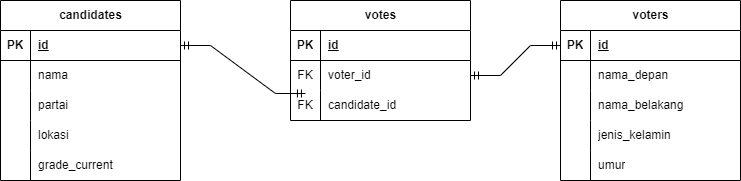

The diagram above was exported from draw.io. Its source (the exported page's mxGraphModel, read from the mxfile embedded in the PNG):
<mxGraphModel dx="1434" dy="750" grid="1" gridSize="10" guides="1" tooltips="1" connect="1" arrows="1" fold="1" page="1" pageScale="1" pageWidth="850" pageHeight="1100" math="0" shadow="0">
  <root>
    <mxCell id="0" />
    <mxCell id="1" parent="0" />
    <mxCell id="n53uXrVz5Piglrkt-6AR-1" value="candidates" style="shape=table;startSize=30;container=1;collapsible=1;childLayout=tableLayout;fixedRows=1;rowLines=0;fontStyle=1;align=center;resizeLast=1;html=1;" vertex="1" parent="1">
      <mxGeometry x="70" y="60" width="180" height="180" as="geometry" />
    </mxCell>
    <mxCell id="n53uXrVz5Piglrkt-6AR-2" value="" style="shape=tableRow;horizontal=0;startSize=0;swimlaneHead=0;swimlaneBody=0;fillColor=none;collapsible=0;dropTarget=0;points=[[0,0.5],[1,0.5]];portConstraint=eastwest;top=0;left=0;right=0;bottom=1;" vertex="1" parent="n53uXrVz5Piglrkt-6AR-1">
      <mxGeometry y="30" width="180" height="30" as="geometry" />
    </mxCell>
    <mxCell id="n53uXrVz5Piglrkt-6AR-3" value="PK" style="shape=partialRectangle;connectable=0;fillColor=none;top=0;left=0;bottom=0;right=0;fontStyle=1;overflow=hidden;whiteSpace=wrap;html=1;" vertex="1" parent="n53uXrVz5Piglrkt-6AR-2">
      <mxGeometry width="30" height="30" as="geometry">
        <mxRectangle width="30" height="30" as="alternateBounds" />
      </mxGeometry>
    </mxCell>
    <mxCell id="n53uXrVz5Piglrkt-6AR-4" value="id" style="shape=partialRectangle;connectable=0;fillColor=none;top=0;left=0;bottom=0;right=0;align=left;spacingLeft=6;fontStyle=5;overflow=hidden;whiteSpace=wrap;html=1;" vertex="1" parent="n53uXrVz5Piglrkt-6AR-2">
      <mxGeometry x="30" width="150" height="30" as="geometry">
        <mxRectangle width="150" height="30" as="alternateBounds" />
      </mxGeometry>
    </mxCell>
    <mxCell id="n53uXrVz5Piglrkt-6AR-5" value="" style="shape=tableRow;horizontal=0;startSize=0;swimlaneHead=0;swimlaneBody=0;fillColor=none;collapsible=0;dropTarget=0;points=[[0,0.5],[1,0.5]];portConstraint=eastwest;top=0;left=0;right=0;bottom=0;" vertex="1" parent="n53uXrVz5Piglrkt-6AR-1">
      <mxGeometry y="60" width="180" height="30" as="geometry" />
    </mxCell>
    <mxCell id="n53uXrVz5Piglrkt-6AR-6" value="" style="shape=partialRectangle;connectable=0;fillColor=none;top=0;left=0;bottom=0;right=0;editable=1;overflow=hidden;whiteSpace=wrap;html=1;" vertex="1" parent="n53uXrVz5Piglrkt-6AR-5">
      <mxGeometry width="30" height="30" as="geometry">
        <mxRectangle width="30" height="30" as="alternateBounds" />
      </mxGeometry>
    </mxCell>
    <mxCell id="n53uXrVz5Piglrkt-6AR-7" value="nama" style="shape=partialRectangle;connectable=0;fillColor=none;top=0;left=0;bottom=0;right=0;align=left;spacingLeft=6;overflow=hidden;whiteSpace=wrap;html=1;" vertex="1" parent="n53uXrVz5Piglrkt-6AR-5">
      <mxGeometry x="30" width="150" height="30" as="geometry">
        <mxRectangle width="150" height="30" as="alternateBounds" />
      </mxGeometry>
    </mxCell>
    <mxCell id="n53uXrVz5Piglrkt-6AR-8" value="" style="shape=tableRow;horizontal=0;startSize=0;swimlaneHead=0;swimlaneBody=0;fillColor=none;collapsible=0;dropTarget=0;points=[[0,0.5],[1,0.5]];portConstraint=eastwest;top=0;left=0;right=0;bottom=0;" vertex="1" parent="n53uXrVz5Piglrkt-6AR-1">
      <mxGeometry y="90" width="180" height="30" as="geometry" />
    </mxCell>
    <mxCell id="n53uXrVz5Piglrkt-6AR-9" value="" style="shape=partialRectangle;connectable=0;fillColor=none;top=0;left=0;bottom=0;right=0;editable=1;overflow=hidden;whiteSpace=wrap;html=1;" vertex="1" parent="n53uXrVz5Piglrkt-6AR-8">
      <mxGeometry width="30" height="30" as="geometry">
        <mxRectangle width="30" height="30" as="alternateBounds" />
      </mxGeometry>
    </mxCell>
    <mxCell id="n53uXrVz5Piglrkt-6AR-10" value="partai" style="shape=partialRectangle;connectable=0;fillColor=none;top=0;left=0;bottom=0;right=0;align=left;spacingLeft=6;overflow=hidden;whiteSpace=wrap;html=1;" vertex="1" parent="n53uXrVz5Piglrkt-6AR-8">
      <mxGeometry x="30" width="150" height="30" as="geometry">
        <mxRectangle width="150" height="30" as="alternateBounds" />
      </mxGeometry>
    </mxCell>
    <mxCell id="n53uXrVz5Piglrkt-6AR-11" value="" style="shape=tableRow;horizontal=0;startSize=0;swimlaneHead=0;swimlaneBody=0;fillColor=none;collapsible=0;dropTarget=0;points=[[0,0.5],[1,0.5]];portConstraint=eastwest;top=0;left=0;right=0;bottom=0;" vertex="1" parent="n53uXrVz5Piglrkt-6AR-1">
      <mxGeometry y="120" width="180" height="30" as="geometry" />
    </mxCell>
    <mxCell id="n53uXrVz5Piglrkt-6AR-12" value="" style="shape=partialRectangle;connectable=0;fillColor=none;top=0;left=0;bottom=0;right=0;editable=1;overflow=hidden;whiteSpace=wrap;html=1;" vertex="1" parent="n53uXrVz5Piglrkt-6AR-11">
      <mxGeometry width="30" height="30" as="geometry">
        <mxRectangle width="30" height="30" as="alternateBounds" />
      </mxGeometry>
    </mxCell>
    <mxCell id="n53uXrVz5Piglrkt-6AR-13" value="lokasi" style="shape=partialRectangle;connectable=0;fillColor=none;top=0;left=0;bottom=0;right=0;align=left;spacingLeft=6;overflow=hidden;whiteSpace=wrap;html=1;" vertex="1" parent="n53uXrVz5Piglrkt-6AR-11">
      <mxGeometry x="30" width="150" height="30" as="geometry">
        <mxRectangle width="150" height="30" as="alternateBounds" />
      </mxGeometry>
    </mxCell>
    <mxCell id="n53uXrVz5Piglrkt-6AR-14" value="" style="shape=tableRow;horizontal=0;startSize=0;swimlaneHead=0;swimlaneBody=0;fillColor=none;collapsible=0;dropTarget=0;points=[[0,0.5],[1,0.5]];portConstraint=eastwest;top=0;left=0;right=0;bottom=0;" vertex="1" parent="n53uXrVz5Piglrkt-6AR-1">
      <mxGeometry y="150" width="180" height="30" as="geometry" />
    </mxCell>
    <mxCell id="n53uXrVz5Piglrkt-6AR-15" value="" style="shape=partialRectangle;connectable=0;fillColor=none;top=0;left=0;bottom=0;right=0;editable=1;overflow=hidden;whiteSpace=wrap;html=1;" vertex="1" parent="n53uXrVz5Piglrkt-6AR-14">
      <mxGeometry width="30" height="30" as="geometry">
        <mxRectangle width="30" height="30" as="alternateBounds" />
      </mxGeometry>
    </mxCell>
    <mxCell id="n53uXrVz5Piglrkt-6AR-16" value="grade_current" style="shape=partialRectangle;connectable=0;fillColor=none;top=0;left=0;bottom=0;right=0;align=left;spacingLeft=6;overflow=hidden;whiteSpace=wrap;html=1;" vertex="1" parent="n53uXrVz5Piglrkt-6AR-14">
      <mxGeometry x="30" width="150" height="30" as="geometry">
        <mxRectangle width="150" height="30" as="alternateBounds" />
      </mxGeometry>
    </mxCell>
    <mxCell id="n53uXrVz5Piglrkt-6AR-17" value="voters" style="shape=table;startSize=30;container=1;collapsible=1;childLayout=tableLayout;fixedRows=1;rowLines=0;fontStyle=1;align=center;resizeLast=1;html=1;" vertex="1" parent="1">
      <mxGeometry x="630" y="60" width="180" height="180" as="geometry" />
    </mxCell>
    <mxCell id="n53uXrVz5Piglrkt-6AR-18" value="" style="shape=tableRow;horizontal=0;startSize=0;swimlaneHead=0;swimlaneBody=0;fillColor=none;collapsible=0;dropTarget=0;points=[[0,0.5],[1,0.5]];portConstraint=eastwest;top=0;left=0;right=0;bottom=1;" vertex="1" parent="n53uXrVz5Piglrkt-6AR-17">
      <mxGeometry y="30" width="180" height="30" as="geometry" />
    </mxCell>
    <mxCell id="n53uXrVz5Piglrkt-6AR-19" value="PK" style="shape=partialRectangle;connectable=0;fillColor=none;top=0;left=0;bottom=0;right=0;fontStyle=1;overflow=hidden;whiteSpace=wrap;html=1;" vertex="1" parent="n53uXrVz5Piglrkt-6AR-18">
      <mxGeometry width="30" height="30" as="geometry">
        <mxRectangle width="30" height="30" as="alternateBounds" />
      </mxGeometry>
    </mxCell>
    <mxCell id="n53uXrVz5Piglrkt-6AR-20" value="id" style="shape=partialRectangle;connectable=0;fillColor=none;top=0;left=0;bottom=0;right=0;align=left;spacingLeft=6;fontStyle=5;overflow=hidden;whiteSpace=wrap;html=1;" vertex="1" parent="n53uXrVz5Piglrkt-6AR-18">
      <mxGeometry x="30" width="150" height="30" as="geometry">
        <mxRectangle width="150" height="30" as="alternateBounds" />
      </mxGeometry>
    </mxCell>
    <mxCell id="n53uXrVz5Piglrkt-6AR-21" value="" style="shape=tableRow;horizontal=0;startSize=0;swimlaneHead=0;swimlaneBody=0;fillColor=none;collapsible=0;dropTarget=0;points=[[0,0.5],[1,0.5]];portConstraint=eastwest;top=0;left=0;right=0;bottom=0;" vertex="1" parent="n53uXrVz5Piglrkt-6AR-17">
      <mxGeometry y="60" width="180" height="30" as="geometry" />
    </mxCell>
    <mxCell id="n53uXrVz5Piglrkt-6AR-22" value="" style="shape=partialRectangle;connectable=0;fillColor=none;top=0;left=0;bottom=0;right=0;editable=1;overflow=hidden;whiteSpace=wrap;html=1;" vertex="1" parent="n53uXrVz5Piglrkt-6AR-21">
      <mxGeometry width="30" height="30" as="geometry">
        <mxRectangle width="30" height="30" as="alternateBounds" />
      </mxGeometry>
    </mxCell>
    <mxCell id="n53uXrVz5Piglrkt-6AR-23" value="nama_depan" style="shape=partialRectangle;connectable=0;fillColor=none;top=0;left=0;bottom=0;right=0;align=left;spacingLeft=6;overflow=hidden;whiteSpace=wrap;html=1;" vertex="1" parent="n53uXrVz5Piglrkt-6AR-21">
      <mxGeometry x="30" width="150" height="30" as="geometry">
        <mxRectangle width="150" height="30" as="alternateBounds" />
      </mxGeometry>
    </mxCell>
    <mxCell id="n53uXrVz5Piglrkt-6AR-24" value="" style="shape=tableRow;horizontal=0;startSize=0;swimlaneHead=0;swimlaneBody=0;fillColor=none;collapsible=0;dropTarget=0;points=[[0,0.5],[1,0.5]];portConstraint=eastwest;top=0;left=0;right=0;bottom=0;" vertex="1" parent="n53uXrVz5Piglrkt-6AR-17">
      <mxGeometry y="90" width="180" height="30" as="geometry" />
    </mxCell>
    <mxCell id="n53uXrVz5Piglrkt-6AR-25" value="" style="shape=partialRectangle;connectable=0;fillColor=none;top=0;left=0;bottom=0;right=0;editable=1;overflow=hidden;whiteSpace=wrap;html=1;" vertex="1" parent="n53uXrVz5Piglrkt-6AR-24">
      <mxGeometry width="30" height="30" as="geometry">
        <mxRectangle width="30" height="30" as="alternateBounds" />
      </mxGeometry>
    </mxCell>
    <mxCell id="n53uXrVz5Piglrkt-6AR-26" value="nama_belakang" style="shape=partialRectangle;connectable=0;fillColor=none;top=0;left=0;bottom=0;right=0;align=left;spacingLeft=6;overflow=hidden;whiteSpace=wrap;html=1;" vertex="1" parent="n53uXrVz5Piglrkt-6AR-24">
      <mxGeometry x="30" width="150" height="30" as="geometry">
        <mxRectangle width="150" height="30" as="alternateBounds" />
      </mxGeometry>
    </mxCell>
    <mxCell id="n53uXrVz5Piglrkt-6AR-27" value="" style="shape=tableRow;horizontal=0;startSize=0;swimlaneHead=0;swimlaneBody=0;fillColor=none;collapsible=0;dropTarget=0;points=[[0,0.5],[1,0.5]];portConstraint=eastwest;top=0;left=0;right=0;bottom=0;" vertex="1" parent="n53uXrVz5Piglrkt-6AR-17">
      <mxGeometry y="120" width="180" height="30" as="geometry" />
    </mxCell>
    <mxCell id="n53uXrVz5Piglrkt-6AR-28" value="" style="shape=partialRectangle;connectable=0;fillColor=none;top=0;left=0;bottom=0;right=0;editable=1;overflow=hidden;whiteSpace=wrap;html=1;" vertex="1" parent="n53uXrVz5Piglrkt-6AR-27">
      <mxGeometry width="30" height="30" as="geometry">
        <mxRectangle width="30" height="30" as="alternateBounds" />
      </mxGeometry>
    </mxCell>
    <mxCell id="n53uXrVz5Piglrkt-6AR-29" value="jenis_kelamin" style="shape=partialRectangle;connectable=0;fillColor=none;top=0;left=0;bottom=0;right=0;align=left;spacingLeft=6;overflow=hidden;whiteSpace=wrap;html=1;" vertex="1" parent="n53uXrVz5Piglrkt-6AR-27">
      <mxGeometry x="30" width="150" height="30" as="geometry">
        <mxRectangle width="150" height="30" as="alternateBounds" />
      </mxGeometry>
    </mxCell>
    <mxCell id="n53uXrVz5Piglrkt-6AR-30" value="" style="shape=tableRow;horizontal=0;startSize=0;swimlaneHead=0;swimlaneBody=0;fillColor=none;collapsible=0;dropTarget=0;points=[[0,0.5],[1,0.5]];portConstraint=eastwest;top=0;left=0;right=0;bottom=0;" vertex="1" parent="n53uXrVz5Piglrkt-6AR-17">
      <mxGeometry y="150" width="180" height="30" as="geometry" />
    </mxCell>
    <mxCell id="n53uXrVz5Piglrkt-6AR-31" value="" style="shape=partialRectangle;connectable=0;fillColor=none;top=0;left=0;bottom=0;right=0;editable=1;overflow=hidden;whiteSpace=wrap;html=1;" vertex="1" parent="n53uXrVz5Piglrkt-6AR-30">
      <mxGeometry width="30" height="30" as="geometry">
        <mxRectangle width="30" height="30" as="alternateBounds" />
      </mxGeometry>
    </mxCell>
    <mxCell id="n53uXrVz5Piglrkt-6AR-32" value="umur" style="shape=partialRectangle;connectable=0;fillColor=none;top=0;left=0;bottom=0;right=0;align=left;spacingLeft=6;overflow=hidden;whiteSpace=wrap;html=1;" vertex="1" parent="n53uXrVz5Piglrkt-6AR-30">
      <mxGeometry x="30" width="150" height="30" as="geometry">
        <mxRectangle width="150" height="30" as="alternateBounds" />
      </mxGeometry>
    </mxCell>
    <mxCell id="n53uXrVz5Piglrkt-6AR-33" value="votes" style="shape=table;startSize=30;container=1;collapsible=1;childLayout=tableLayout;fixedRows=1;rowLines=0;fontStyle=1;align=center;resizeLast=1;html=1;" vertex="1" parent="1">
      <mxGeometry x="360" y="60" width="180" height="120" as="geometry" />
    </mxCell>
    <mxCell id="n53uXrVz5Piglrkt-6AR-34" value="" style="shape=tableRow;horizontal=0;startSize=0;swimlaneHead=0;swimlaneBody=0;fillColor=none;collapsible=0;dropTarget=0;points=[[0,0.5],[1,0.5]];portConstraint=eastwest;top=0;left=0;right=0;bottom=1;" vertex="1" parent="n53uXrVz5Piglrkt-6AR-33">
      <mxGeometry y="30" width="180" height="30" as="geometry" />
    </mxCell>
    <mxCell id="n53uXrVz5Piglrkt-6AR-35" value="PK" style="shape=partialRectangle;connectable=0;fillColor=none;top=0;left=0;bottom=0;right=0;fontStyle=1;overflow=hidden;whiteSpace=wrap;html=1;" vertex="1" parent="n53uXrVz5Piglrkt-6AR-34">
      <mxGeometry width="30" height="30" as="geometry">
        <mxRectangle width="30" height="30" as="alternateBounds" />
      </mxGeometry>
    </mxCell>
    <mxCell id="n53uXrVz5Piglrkt-6AR-36" value="id" style="shape=partialRectangle;connectable=0;fillColor=none;top=0;left=0;bottom=0;right=0;align=left;spacingLeft=6;fontStyle=5;overflow=hidden;whiteSpace=wrap;html=1;" vertex="1" parent="n53uXrVz5Piglrkt-6AR-34">
      <mxGeometry x="30" width="150" height="30" as="geometry">
        <mxRectangle width="150" height="30" as="alternateBounds" />
      </mxGeometry>
    </mxCell>
    <mxCell id="n53uXrVz5Piglrkt-6AR-37" value="" style="shape=tableRow;horizontal=0;startSize=0;swimlaneHead=0;swimlaneBody=0;fillColor=none;collapsible=0;dropTarget=0;points=[[0,0.5],[1,0.5]];portConstraint=eastwest;top=0;left=0;right=0;bottom=0;" vertex="1" parent="n53uXrVz5Piglrkt-6AR-33">
      <mxGeometry y="60" width="180" height="30" as="geometry" />
    </mxCell>
    <mxCell id="n53uXrVz5Piglrkt-6AR-38" value="FK" style="shape=partialRectangle;connectable=0;fillColor=none;top=0;left=0;bottom=0;right=0;editable=1;overflow=hidden;whiteSpace=wrap;html=1;" vertex="1" parent="n53uXrVz5Piglrkt-6AR-37">
      <mxGeometry width="30" height="30" as="geometry">
        <mxRectangle width="30" height="30" as="alternateBounds" />
      </mxGeometry>
    </mxCell>
    <mxCell id="n53uXrVz5Piglrkt-6AR-39" value="voter_id" style="shape=partialRectangle;connectable=0;fillColor=none;top=0;left=0;bottom=0;right=0;align=left;spacingLeft=6;overflow=hidden;whiteSpace=wrap;html=1;" vertex="1" parent="n53uXrVz5Piglrkt-6AR-37">
      <mxGeometry x="30" width="150" height="30" as="geometry">
        <mxRectangle width="150" height="30" as="alternateBounds" />
      </mxGeometry>
    </mxCell>
    <mxCell id="n53uXrVz5Piglrkt-6AR-40" value="" style="shape=tableRow;horizontal=0;startSize=0;swimlaneHead=0;swimlaneBody=0;fillColor=none;collapsible=0;dropTarget=0;points=[[0,0.5],[1,0.5]];portConstraint=eastwest;top=0;left=0;right=0;bottom=0;" vertex="1" parent="n53uXrVz5Piglrkt-6AR-33">
      <mxGeometry y="90" width="180" height="30" as="geometry" />
    </mxCell>
    <mxCell id="n53uXrVz5Piglrkt-6AR-41" value="FK" style="shape=partialRectangle;connectable=0;fillColor=none;top=0;left=0;bottom=0;right=0;editable=1;overflow=hidden;whiteSpace=wrap;html=1;" vertex="1" parent="n53uXrVz5Piglrkt-6AR-40">
      <mxGeometry width="30" height="30" as="geometry">
        <mxRectangle width="30" height="30" as="alternateBounds" />
      </mxGeometry>
    </mxCell>
    <mxCell id="n53uXrVz5Piglrkt-6AR-42" value="candidate_id" style="shape=partialRectangle;connectable=0;fillColor=none;top=0;left=0;bottom=0;right=0;align=left;spacingLeft=6;overflow=hidden;whiteSpace=wrap;html=1;" vertex="1" parent="n53uXrVz5Piglrkt-6AR-40">
      <mxGeometry x="30" width="150" height="30" as="geometry">
        <mxRectangle width="150" height="30" as="alternateBounds" />
      </mxGeometry>
    </mxCell>
    <mxCell id="n53uXrVz5Piglrkt-6AR-46" value="" style="edgeStyle=entityRelationEdgeStyle;fontSize=12;html=1;endArrow=ERmandOne;startArrow=ERmandOne;rounded=0;exitX=1;exitY=0.5;exitDx=0;exitDy=0;" edge="1" parent="1" source="n53uXrVz5Piglrkt-6AR-37" target="n53uXrVz5Piglrkt-6AR-18">
      <mxGeometry width="100" height="100" relative="1" as="geometry">
        <mxPoint x="320" y="370" as="sourcePoint" />
        <mxPoint x="420" y="270" as="targetPoint" />
      </mxGeometry>
    </mxCell>
    <mxCell id="n53uXrVz5Piglrkt-6AR-47" value="" style="edgeStyle=entityRelationEdgeStyle;fontSize=12;html=1;endArrow=ERmandOne;startArrow=ERmandOne;rounded=0;entryX=0.083;entryY=0.1;entryDx=0;entryDy=0;entryPerimeter=0;" edge="1" parent="1" source="n53uXrVz5Piglrkt-6AR-2" target="n53uXrVz5Piglrkt-6AR-40">
      <mxGeometry width="100" height="100" relative="1" as="geometry">
        <mxPoint x="370" y="440" as="sourcePoint" />
        <mxPoint x="470" y="340" as="targetPoint" />
      </mxGeometry>
    </mxCell>
  </root>
</mxGraphModel>